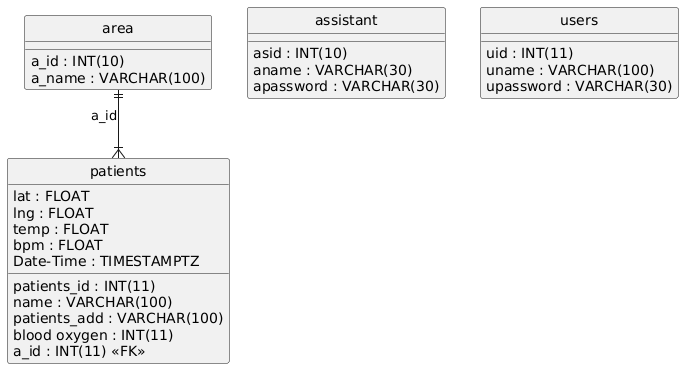

The diagram above was rendered by PlantUML. Its source (embedded in the PNG):
@startuml
hide circle
skinparam linetype ortho

entity "area" as area {
  a_id : INT(10)
  a_name : VARCHAR(100)
}

entity "assistant" as assistant {
  asid : INT(10)
  aname : VARCHAR(30)
  apassword : VARCHAR(30)
}

entity "patients" as patients {
  patients_id : INT(11)
  name : VARCHAR(100)
  patients_add : VARCHAR(100)
  lat : FLOAT
  lng : FLOAT
  temp : FLOAT
  bpm : FLOAT
  blood oxygen : INT(11)
  a_id : INT(11) <<FK>>
  Date-Time : TIMESTAMPTZ
}

entity "users" as users {
  uid : INT(11)
  uname : VARCHAR(100)
  upassword : VARCHAR(30)
}

area ||--|{ patients : "a_id"
@enduml